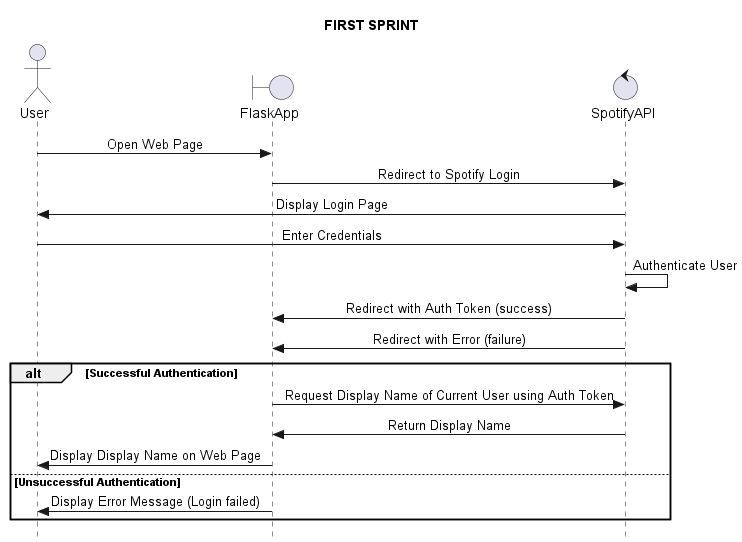

The diagram above was rendered by PlantUML. Its source (embedded in the PNG):
@startuml angel UML
title FIRST SPRINT

actor User
boundary FlaskApp as Flask
control SpotifyAPI as Spotify
skinparam Style strictuml
skinparam SequenceMessageAlignment center

User -> Flask : Open Web Page
Flask -> Spotify : Redirect to Spotify Login

Spotify -> User : Display Login Page
User -> Spotify : Enter Credentials

Spotify -> Spotify : Authenticate User
Spotify -> Flask : Redirect with Auth Token (success)
Spotify -> Flask : Redirect with Error (failure)

alt Successful Authentication
    Flask -> Spotify : Request Display Name of Current User using Auth Token
    Spotify -> Flask : Return Display Name
    Flask -> User : Display Display Name on Web Page
else Unsuccessful Authentication
    Flask -> User : Display Error Message (Login failed)

end
@enduml